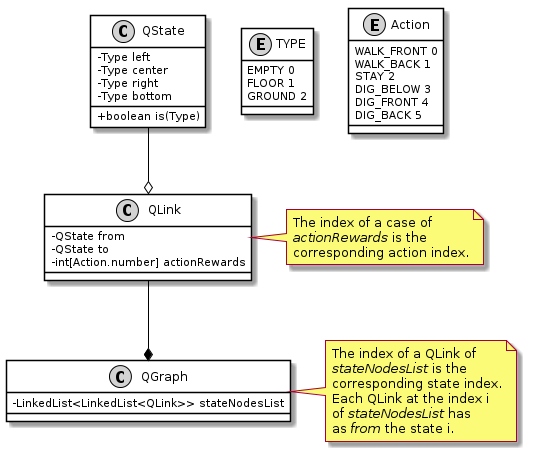

The diagram above was rendered by PlantUML. Its source (embedded in the PNG):
@startuml
skinparam classAttributeIconSize 0 
skinparam class {
	BackgroundColor White
	ArrowColor Black
	BorderColor Black
}
skinparam stereotypeCBackgroundColor LightGray
skinparam stereotypeABackgroundColor LightGray
skinparam stereotypeIBackgroundColor LightGray
skinparam stereotypeEBackgroundColor LightGray

enum TYPE {
  EMPTY 0
  FLOOR 1
  GROUND 2
}

enum Action {
  WALK_FRONT 0
  WALK_BACK 1
  STAY 2
  DIG_BELOW 3
  DIG_FRONT 4
  DIG_BACK 5
}

class QState{
 -Type left
 -Type center
 -Type right
 -Type bottom 
 +boolean is(Type)
}

QState --o QLink
class QLink {
 -QState from
 -QState to
 -int[Action.number] actionRewards
}
note right
The index of a case of
<i>actionRewards</i> is the 
corresponding action index.
end note

QLink  --* QGraph
class QGraph {
 -LinkedList<LinkedList<QLink>> stateNodesList
}
note right
The index of a QLink of
<i>stateNodesList</i> is the 
corresponding state index.
Each QLink at the index i
of <i>stateNodesList</i> has
as <i>from</i> the state i.
end note

@enduml